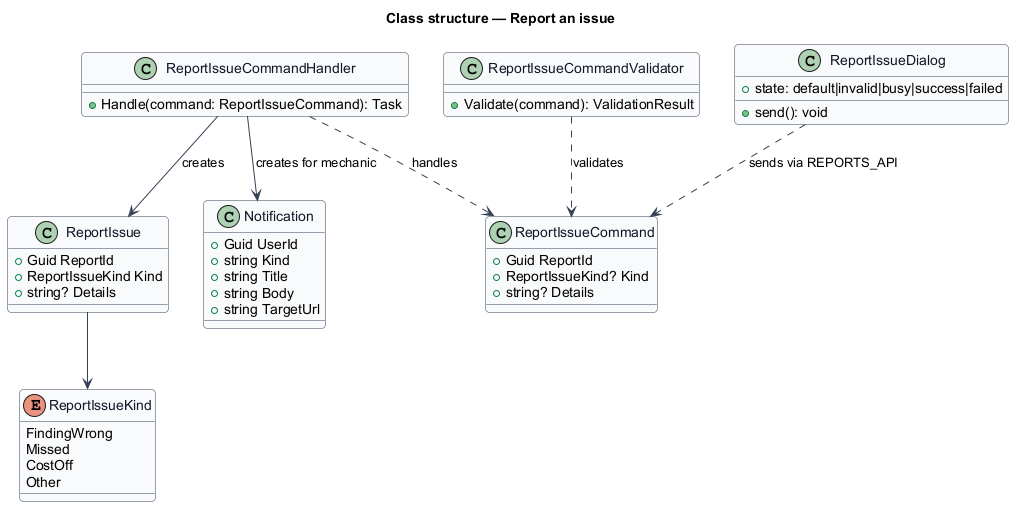

The diagram above was rendered by PlantUML. Its source (embedded in the PNG):
@startuml
skinparam backgroundColor #FFFFFF
skinparam shadowing false
skinparam roundcorner 8
skinparam defaultFontName Arial
skinparam ArrowColor #344054
skinparam class {
  BorderColor #344054
  FontColor #101828
  BackgroundColor #F9FAFB
}
title Class structure — Report an issue

enum ReportIssueKind {
  FindingWrong
  Missed
  CostOff
  Other
}
class ReportIssue {
  +Guid ReportId
  +ReportIssueKind Kind
  +string? Details
}
class ReportIssueCommand {
  +Guid ReportId
  +ReportIssueKind? Kind
  +string? Details
}
class ReportIssueCommandValidator {
  +Validate(command): ValidationResult
}
class ReportIssueCommandHandler {
  +Handle(command: ReportIssueCommand): Task
}
class Notification {
  +Guid UserId
  +string Kind
  +string Title
  +string Body
  +string TargetUrl
}
class ReportIssueDialog {
  +state: default|invalid|busy|success|failed
  +send(): void
}
ReportIssueCommandHandler ..> ReportIssueCommand : handles
ReportIssueCommandValidator ..> ReportIssueCommand : validates
ReportIssueCommandHandler --> ReportIssue : creates
ReportIssueCommandHandler --> Notification : creates for mechanic
ReportIssue --> ReportIssueKind
ReportIssueDialog ..> ReportIssueCommand : sends via REPORTS_API
@enduml